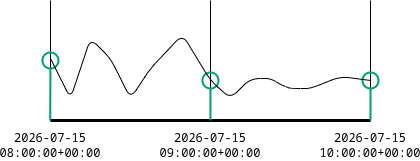

The diagram above was exported from draw.io. Its source (the exported page's mxGraphModel, read from the mxfile embedded in the PNG):
<mxGraphModel dx="376" dy="243" grid="1" gridSize="10" guides="1" tooltips="1" connect="1" arrows="1" fold="1" page="1" pageScale="1" pageWidth="850" pageHeight="1100" math="0" shadow="0">
  <root>
    <mxCell id="0" />
    <mxCell id="1" parent="0" />
    <mxCell id="2" value="" style="endArrow=none;html=1;strokeWidth=1;" parent="1" edge="1">
      <mxGeometry width="50" height="50" relative="1" as="geometry">
        <mxPoint x="400" y="280" as="sourcePoint" />
        <mxPoint x="400" y="160" as="targetPoint" />
      </mxGeometry>
    </mxCell>
    <mxCell id="3" value="" style="endArrow=none;html=1;strokeWidth=3;" parent="1" edge="1">
      <mxGeometry width="50" height="50" relative="1" as="geometry">
        <mxPoint x="400" y="280" as="sourcePoint" />
        <mxPoint x="720" y="280" as="targetPoint" />
      </mxGeometry>
    </mxCell>
    <mxCell id="4" value="&lt;code&gt;2026-07-15 08:00:00+00:00&lt;/code&gt;" style="text;html=1;align=center;verticalAlign=middle;whiteSpace=wrap;rounded=0;rotation=0;" parent="1" vertex="1">
      <mxGeometry x="350" y="290" width="100" height="30" as="geometry" />
    </mxCell>
    <mxCell id="5" value="" style="endArrow=none;html=1;strokeWidth=1;" parent="1" edge="1">
      <mxGeometry width="50" height="50" relative="1" as="geometry">
        <mxPoint x="560" y="280" as="sourcePoint" />
        <mxPoint x="560" y="160" as="targetPoint" />
      </mxGeometry>
    </mxCell>
    <mxCell id="6" value="" style="endArrow=none;html=1;strokeWidth=1;" parent="1" edge="1">
      <mxGeometry width="50" height="50" relative="1" as="geometry">
        <mxPoint x="720" y="280" as="sourcePoint" />
        <mxPoint x="720" y="160" as="targetPoint" />
      </mxGeometry>
    </mxCell>
    <mxCell id="7" value="&lt;code&gt;2026-07-15 09:00:00+00:00&lt;/code&gt;" style="text;html=1;align=center;verticalAlign=middle;whiteSpace=wrap;rounded=0;rotation=0;" parent="1" vertex="1">
      <mxGeometry x="510" y="290" width="100" height="30" as="geometry" />
    </mxCell>
    <mxCell id="8" value="&lt;code&gt;2026-07-15 10:00:00+00:00&lt;/code&gt;" style="text;html=1;align=center;verticalAlign=middle;whiteSpace=wrap;rounded=0;rotation=0;" parent="1" vertex="1">
      <mxGeometry x="670" y="290" width="100" height="30" as="geometry" />
    </mxCell>
    <mxCell id="9" value="" style="endArrow=circle;html=1;strokeWidth=2;fillColor=#f8cecc;strokeColor=#009E73;endFill=0;" parent="1" edge="1">
      <mxGeometry width="50" height="50" relative="1" as="geometry">
        <mxPoint x="720" y="280" as="sourcePoint" />
        <mxPoint x="720" y="230" as="targetPoint" />
      </mxGeometry>
    </mxCell>
    <mxCell id="14" value="" style="endArrow=circle;html=1;strokeWidth=2;fillColor=#f8cecc;strokeColor=#009E73;endFill=0;" parent="1" edge="1">
      <mxGeometry width="50" height="50" relative="1" as="geometry">
        <mxPoint x="559.94" y="280" as="sourcePoint" />
        <mxPoint x="560" y="230" as="targetPoint" />
      </mxGeometry>
    </mxCell>
    <mxCell id="15" value="" style="endArrow=circle;html=1;strokeWidth=2;fillColor=#f8cecc;strokeColor=#009E73;endFill=0;" parent="1" edge="1">
      <mxGeometry width="50" height="50" relative="1" as="geometry">
        <mxPoint x="399.71" y="280" as="sourcePoint" />
        <mxPoint x="400" y="210" as="targetPoint" />
      </mxGeometry>
    </mxCell>
    <mxCell id="16" value="" style="endArrow=none;html=1;" edge="1" parent="1">
      <mxGeometry width="50" height="50" relative="1" as="geometry">
        <mxPoint x="400" y="218" as="sourcePoint" />
        <mxPoint x="720" y="240" as="targetPoint" />
        <Array as="points">
          <mxPoint x="420" y="258" />
          <mxPoint x="440" y="198" />
          <mxPoint x="460" y="218" />
          <mxPoint x="480" y="258" />
          <mxPoint x="500" y="228" />
          <mxPoint x="532" y="194" />
          <mxPoint x="560" y="240" />
          <mxPoint x="580" y="258" />
          <mxPoint x="600" y="238" />
          <mxPoint x="620" y="238" />
          <mxPoint x="630" y="244" />
          <mxPoint x="640" y="248" />
          <mxPoint x="660" y="248" />
          <mxPoint x="690" y="236" />
        </Array>
      </mxGeometry>
    </mxCell>
  </root>
</mxGraphModel>